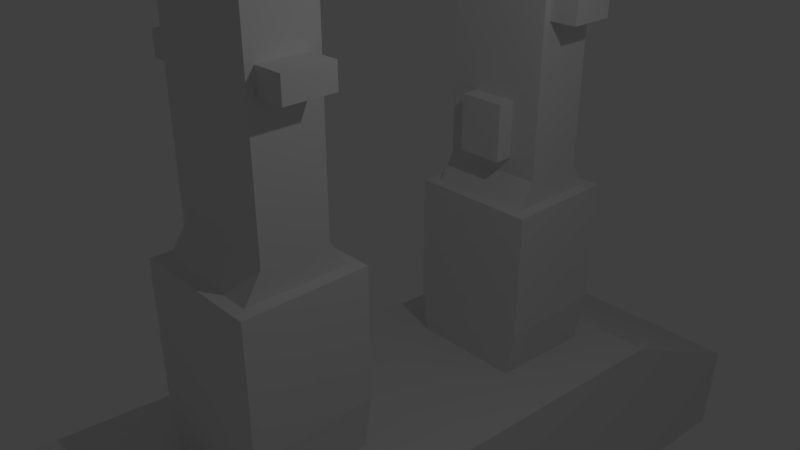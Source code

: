 # Source: 106bc01.blend  (saved by Blender 2.79.0; exported with 4.5.12 LTS)
import bpy
from mathutils import Matrix  # noqa: F401  (used for matrix-valued properties, if any)

bpy.ops.wm.read_factory_settings(use_empty=True)
scene = bpy.context.scene
scene.name = 'Scene'

# ---- collections
col_collection_1 = bpy.data.collections.new('Collection 1'); scene.collection.children.link(col_collection_1)

# ---- world
world_world = bpy.data.worlds.new('World'); scene.world = world_world
world_world.color = (0.05088, 0.05088, 0.05088)
world_world.use_sun_shadow = False
world_world.sun_shadow_jitter_overblur = 0.0
world_world.cycles.sampling_method = 'MANUAL'

# ---- cameras
cam_camera = bpy.data.cameras.new('Camera')
cam_camera.clip_end = 100.0
cam_camera.lens = 35.0
cam_camera.sensor_width = 32.0
cam_camera.sensor_height = 18.0
cam_camera.ortho_scale = 7.314
cam_camera.dof.focus_distance = 0.0

# ---- lights
light_lamp = bpy.data.lights.new('Lamp', 'POINT')
light_lamp.transmission_factor = 0.0
light_lamp.cutoff_distance = 30.0
light_lamp.energy = 100.0
light_lamp.shadow_buffer_clip_start = 1.001
light_lamp.shadow_soft_size = 0.1
light_lamp.shadow_maximum_resolution = 0.006
light_lamp.use_absolute_resolution = True

# ---- meshes
me_cube_009 = bpy.data.meshes.new('Cube.009')
me_cube_009.from_pydata([(-0.8126, -1.374, -1.506), (-0.9614, -2.243, 1.423), (-0.8126, 0.6263, -1.506), (-0.9614, 2.745, 1.423), (0.8126, -1.374, -1.506), (0.9614, -2.243, 1.423), (0.8126, 0.6263, -1.506), (0.9614, 2.745, 1.423), (-0.8126, 0.6263, -5.554), (-0.8126, -1.374, -5.554), (0.8126, 0.6263, -5.554), (0.8126, -1.374, -5.554), (-0.9614, -2.142, 2.289), (0.9614, -2.142, 2.289)], [], [(0, 1, 3, 2), (2, 3, 7, 6), (6, 7, 5, 4), (4, 5, 1, 0), (6, 4, 11, 10), (7, 3, 1, 5), (8, 10, 11, 9), (2, 6, 10, 8), (0, 2, 8, 9), (4, 0, 9, 11), (5, 1, 12, 13)])
me_cube_009.use_remesh_preserve_volume = False
me_cube_009.use_remesh_preserve_attributes = False
me_cube_009.use_mirror_vertex_groups = False
me_cube_009.update()
me_cube_008 = bpy.data.meshes.new('Cube.008')
me_cube_008.from_pydata([(-1.0, -1.0, -1.0), (-1.0, -1.0, 1.0), (-1.0, 1.0, -1.0), (-1.0, 1.0, 1.0), (1.0, -1.0, -1.0), (1.0, -1.0, 1.0), (1.0, 1.0, -1.0), (1.0, 1.0, 1.0)], [], [(0, 1, 3, 2), (2, 3, 7, 6), (6, 7, 5, 4), (4, 5, 1, 0), (2, 6, 4, 0), (7, 3, 1, 5)])
me_cube_008.use_remesh_preserve_volume = False
me_cube_008.use_remesh_preserve_attributes = False
me_cube_008.use_mirror_vertex_groups = False
me_cube_008.update()
me_cube_007 = bpy.data.meshes.new('Cube.007')
me_cube_007.from_pydata([(-1.0, -1.0, -1.0), (-1.0, -1.0, 1.0), (-1.0, 1.0, -1.0), (-1.0, 1.0, 1.0), (1.0, -1.0, -1.0), (1.0, -1.0, 1.0), (1.0, 1.0, -1.0), (1.0, 1.0, 1.0)], [], [(0, 1, 3, 2), (2, 3, 7, 6), (6, 7, 5, 4), (4, 5, 1, 0), (2, 6, 4, 0), (7, 3, 1, 5)])
me_cube_007.use_remesh_preserve_volume = False
me_cube_007.use_remesh_preserve_attributes = False
me_cube_007.use_mirror_vertex_groups = False
me_cube_007.update()
me_cube_006 = bpy.data.meshes.new('Cube.006')
me_cube_006.from_pydata([(-1.0, -1.0, -1.0), (-1.0, -1.0, 1.0), (-1.0, 1.0, -1.0), (-1.0, 1.0, 1.0), (1.0, -1.0, -1.0), (1.0, -1.0, 1.0), (1.0, 1.0, -1.0), (1.0, 1.0, 1.0)], [], [(0, 1, 3, 2), (2, 3, 7, 6), (6, 7, 5, 4), (4, 5, 1, 0), (2, 6, 4, 0), (7, 3, 1, 5)])
me_cube_006.use_remesh_preserve_volume = False
me_cube_006.use_remesh_preserve_attributes = False
me_cube_006.use_mirror_vertex_groups = False
me_cube_006.update()
me_cube_005 = bpy.data.meshes.new('Cube.005')
me_cube_005.from_pydata([(-1.0, -1.0, -1.0), (-1.0, -1.0, 1.0), (-1.0, 1.0, -1.0), (-1.0, 1.0, 1.0), (1.0, -1.0, -1.0), (1.0, -1.0, 1.0), (1.0, 1.0, -1.0), (1.0, 1.0, 1.0)], [], [(0, 1, 3, 2), (2, 3, 7, 6), (6, 7, 5, 4), (4, 5, 1, 0), (2, 6, 4, 0), (7, 3, 1, 5)])
me_cube_005.use_remesh_preserve_volume = False
me_cube_005.use_remesh_preserve_attributes = False
me_cube_005.use_mirror_vertex_groups = False
me_cube_005.update()
me_cube_004 = bpy.data.meshes.new('Cube.004')
me_cube_004.from_pydata([(-1.946, -1.0, -1.0), (-1.946, 1.0, -1.0), (1.945, -1.0, -1.0), (1.945, 1.0, -1.0), (-1.946, -1.0, 0.4559), (-1.946, -0.8934, 1.0), (1.945, -0.8934, 1.0), (1.945, -1.0, 0.4559), (-1.946, 0.5485, 1.0), (-1.946, 1.0, 0.09899), (1.945, 1.0, 0.09899), (1.945, 0.5485, 1.0), (-1.946, -0.8884, -1.0), (1.945, -0.8884, -1.0), (1.945, 0.5485, -1.0), (-1.946, 0.5485, -1.0), (-1.946, -0.5534, 1.0), (1.945, -0.5534, 1.0), (-1.946, -0.5496, -1.0), (1.945, -0.5496, -1.0), (-1.946, -0.5353, 1.0), (1.945, -0.5353, 1.0), (1.945, -0.5315, -1.0), (-1.946, -0.5315, -1.0), (-1.946, -0.2138, 1.0), (1.945, -0.2138, 1.0), (1.945, -0.2112, -1.0), (-1.946, -0.2112, -1.0), (-1.946, -0.1997, 1.0), (1.945, -0.1997, 1.0), (1.945, -0.1971, -1.0), (-1.946, -0.1971, -1.0), (-1.946, 0.1407, 1.0), (1.945, 0.1407, 1.0), (1.945, 0.1421, -1.0), (-1.946, 0.1421, -1.0), (-1.946, 0.1244, -1.0), (-1.946, 0.123, 1.0), (1.945, 0.123, 1.0), (1.945, 0.1244, -1.0), (-1.946, 0.4838, 1.0), (1.945, 0.4838, 1.0), (1.945, 0.4841, -1.0), (-1.946, 0.4841, -1.0), (-1.946, 0.4689, -1.0), (-1.946, 0.4686, 1.0), (1.945, 0.4686, 1.0), (1.945, 0.4689, -1.0), (1.944, -1.0, -0.6401), (-1.944, -1.001, -0.6543), (-1.943, -1.22, -1.01), (1.948, -1.22, -1.01), (-1.942, -1.221, -0.6642), (1.947, -1.22, -0.6501)], [], [(13, 6, 7, 48, 2), (17, 16, 5, 6), (1, 9, 10, 3), (12, 13, 2, 0), (6, 5, 4, 7), (0, 2, 51, 50), (8, 11, 10, 9), (15, 8, 9, 1), (18, 19, 13, 12), (19, 17, 6, 13), (0, 49, 4, 5, 12), (1, 3, 14, 15), (3, 10, 11, 14), (43, 40, 8, 15), (12, 5, 16, 18), (22, 21, 17, 19), (23, 22, 19, 18), (21, 20, 16, 17), (25, 24, 20, 21), (27, 26, 22, 23), (26, 25, 21, 22), (18, 16, 20, 23), (30, 29, 25, 26), (31, 30, 26, 27), (29, 28, 24, 25), (23, 20, 24, 27), (38, 37, 28, 29), (36, 39, 30, 31), (39, 38, 29, 30), (27, 24, 28, 31), (47, 46, 33, 34), (44, 47, 34, 35), (46, 45, 32, 33), (36, 37, 32, 35), (31, 28, 37, 36), (34, 33, 38, 39), (35, 34, 39, 36), (33, 32, 37, 38), (11, 8, 40, 41), (15, 14, 42, 43), (14, 11, 41, 42), (44, 45, 40, 43), (35, 32, 45, 44), (41, 40, 45, 46), (43, 42, 47, 44), (42, 41, 46, 47), (51, 53, 52, 50), (49, 48, 7, 4), (2, 48, 53, 51), (49, 0, 50, 52), (48, 49, 52, 53)])
me_cube_004.use_remesh_preserve_volume = False
me_cube_004.use_remesh_preserve_attributes = False
me_cube_004.use_mirror_vertex_groups = False
me_cube_004.update()
me_cube_003 = bpy.data.meshes.new('Cube.003')
me_cube_003.from_pydata([(-0.3482, -1.0, -0.2793), (-0.3482, 1.0, -0.2793), (0.2976, -1.0, -0.2793), (0.2976, 1.0, -0.2793), (-0.4035, -1.0, 0.8482), (-0.4035, 1.0, 0.8482), (0.353, 1.0, 0.8482), (0.353, -1.0, 0.8482), (-0.3314, -0.5369, 1.0), (0.2808, 0.5369, 1.0), (0.2808, -0.5369, 1.0), (-0.3314, 0.5369, 1.0), (0.2808, 0.8093, 0.8482), (-0.3314, -0.8093, 0.8482), (-0.3314, 0.8093, 0.8482), (0.2808, 0.5369, 3.558), (-0.3314, 0.5369, 3.558), (0.2808, -0.8093, 0.8482), (-0.3314, -0.5369, 3.558), (0.2808, -0.5369, 3.558), (-0.4035, 1.0, 0.08268), (0.353, 1.0, 0.08268), (0.353, -1.0, 0.08268), (-0.4035, -1.0, 0.08268)], [], [(5, 4, 13, 14), (14, 13, 8, 11), (6, 5, 14, 12), (1, 3, 2, 0), (13, 17, 10, 8), (22, 7, 4, 23), (21, 6, 7, 22), (20, 5, 6, 21), (23, 4, 5, 20), (4, 7, 17, 13), (11, 8, 18, 16), (8, 10, 19, 18), (12, 14, 11, 9), (17, 12, 9, 10), (10, 9, 15, 19), (7, 6, 12, 17), (9, 11, 16, 15), (0, 23, 20, 1), (1, 20, 21, 3), (3, 21, 22, 2), (2, 22, 23, 0)])
me_cube_003.use_remesh_preserve_volume = False
me_cube_003.use_remesh_preserve_attributes = False
me_cube_003.use_mirror_vertex_groups = False
me_cube_003.update()
me_cube_002 = bpy.data.meshes.new('Cube.002')
me_cube_002.from_pydata([(-1.0, -1.0, -1.0), (-1.0, -1.0, 1.0), (-1.0, 1.0, -1.0), (-1.0, 1.0, 1.0), (1.0, -1.0, -1.0), (1.0, -1.0, 1.0), (1.0, 1.0, -1.0), (1.0, 1.0, 1.0)], [], [(0, 1, 3, 2), (2, 3, 7, 6), (6, 7, 5, 4), (4, 5, 1, 0), (2, 6, 4, 0), (7, 3, 1, 5)])
me_cube_002.use_remesh_preserve_volume = False
me_cube_002.use_remesh_preserve_attributes = False
me_cube_002.use_mirror_vertex_groups = False
me_cube_002.update()
me_cube = bpy.data.meshes.new('Cube')
me_cube.from_pydata([(-1.0, -1.0, -1.0), (-1.0, -1.0, 1.0), (-1.0, 1.0, -1.0), (-1.0, 1.0, 1.0), (1.0, -1.0, -1.0), (1.0, -1.0, 1.0), (1.0, 1.0, -1.0), (1.0, 1.0, 1.0)], [], [(0, 1, 3, 2), (2, 3, 7, 6), (6, 7, 5, 4), (4, 5, 1, 0), (2, 6, 4, 0), (7, 3, 1, 5)])
me_cube.use_remesh_preserve_volume = False
me_cube.use_remesh_preserve_attributes = False
me_cube.use_mirror_vertex_groups = False
me_cube.update()
me_cube_001 = bpy.data.meshes.new('Cube.001')
me_cube_001.from_pydata([(-0.3482, -1.0, -0.2793), (-0.3482, 1.0, -0.2793), (0.2976, -1.0, -0.2793), (0.2976, 1.0, -0.2793), (-0.4035, -1.0, 0.8482), (-0.4035, 1.0, 0.8482), (0.353, 1.0, 0.8482), (0.353, -1.0, 0.8482), (-0.3314, -0.5369, 1.0), (0.2808, 0.5369, 1.0), (0.2808, -0.5369, 1.0), (-0.3314, 0.5369, 1.0), (0.2808, 0.8093, 0.8482), (-0.3314, -0.8093, 0.8482), (-0.3314, 0.8093, 0.8482), (0.2808, 0.5369, 3.558), (-0.3314, 0.5369, 3.558), (0.2808, -0.8093, 0.8482), (-0.3314, -0.5369, 3.558), (0.2808, -0.5369, 3.558), (-0.4035, 1.0, 0.08268), (0.353, 1.0, 0.08268), (0.353, -1.0, 0.08268), (-0.4035, -1.0, 0.08268)], [], [(5, 4, 13, 14), (14, 13, 8, 11), (6, 5, 14, 12), (1, 3, 2, 0), (13, 17, 10, 8), (22, 7, 4, 23), (21, 6, 7, 22), (20, 5, 6, 21), (23, 4, 5, 20), (4, 7, 17, 13), (11, 8, 18, 16), (8, 10, 19, 18), (12, 14, 11, 9), (17, 12, 9, 10), (10, 9, 15, 19), (7, 6, 12, 17), (9, 11, 16, 15), (0, 23, 20, 1), (1, 20, 21, 3), (3, 21, 22, 2), (2, 22, 23, 0)])
me_cube_001.use_remesh_preserve_volume = False
me_cube_001.use_remesh_preserve_attributes = False
me_cube_001.use_mirror_vertex_groups = False
me_cube_001.update()

# ---- objects
ob_cube_009 = bpy.data.objects.new('Cube.009', me_cube_009)
ob_cube_008 = bpy.data.objects.new('Cube.008', me_cube_008)
ob_cube_007 = bpy.data.objects.new('Cube.007', me_cube_007)
ob_cube_006 = bpy.data.objects.new('Cube.006', me_cube_006)
ob_cube_005 = bpy.data.objects.new('Cube.005', me_cube_005)
ob_106bc01_block1 = bpy.data.objects.new('106bc01 block1', me_cube_004)
ob_cube_003 = bpy.data.objects.new('Cube.003', me_cube_003)
ob_cube_002 = bpy.data.objects.new('Cube.002', me_cube_002)
ob_cube_001 = bpy.data.objects.new('Cube.001', me_cube)
ob_106bc01_chute1 = bpy.data.objects.new('106bc01 chute1', me_cube_001)
ob_lamp = bpy.data.objects.new('Lamp', light_lamp)
ob_camera = bpy.data.objects.new('Camera', cam_camera)

# ---- transforms, parenting, visibility, modifiers, constraints
ob_cube_009.location = (-1.052, -4.133, -8.076)
ob_cube_009.scale = (1.759, 1.0, 1.0)
ob_cube_009.lineart.crease_threshold = 0.0
ob_cube_008.location = (-1.07, -0.3171, 1.062)
ob_cube_008.rotation_euler = (0.0, -0.0, 1.571)
ob_cube_008.scale = (0.1559, 0.3835, 0.4705)
ob_cube_008.lineart.crease_threshold = 0.0
ob_cube_007.location = (-1.07, 3.428, 0.603)
ob_cube_007.rotation_euler = (0.0, -0.0, 1.571)
ob_cube_007.scale = (0.1559, 0.3835, 0.4705)
ob_cube_007.lineart.crease_threshold = 0.0
ob_cube_006.location = (-0.001866, 4.082, 2.542)
ob_cube_006.scale = (0.2597, 0.3835, 0.1842)
ob_cube_006.lineart.crease_threshold = 0.0
ob_cube_005.location = (-2.119, 4.097, 2.542)
ob_cube_005.scale = (0.2597, 0.3835, 0.1842)
ob_cube_005.lineart.crease_threshold = 0.0
ob_106bc01_block1.location = (-1.052, 1.447, -4.901)
ob_106bc01_block1.rotation_euler = (-0.0846, -0.0, 0.0)
ob_106bc01_block1.scale = (1.0, 7.572, 1.536)
ob_106bc01_block1.lineart.crease_threshold = 0.0
ob_cube_003.location = (-0.9899, 4.101, -2.941)
ob_cube_003.scale = (2.803, 0.9805, 2.803)
ob_cube_003.lineart.crease_threshold = 0.0
ob_cube_002.location = (-2.119, -1.013, 2.542)
ob_cube_002.scale = (0.2597, 0.3835, 0.1842)
ob_cube_002.lineart.crease_threshold = 0.0
ob_cube_001.location = (-0.001866, -1.013, 2.542)
ob_cube_001.scale = (0.2597, 0.3835, 0.1842)
ob_cube_001.lineart.crease_threshold = 0.0
ob_106bc01_chute1.location = (-0.9899, -1.001, -2.544)
ob_106bc01_chute1.scale = (2.803, 0.9805, 2.803)
ob_106bc01_chute1.lineart.crease_threshold = 0.0
ob_lamp.location = (4.076, 1.005, 5.904)
ob_lamp.rotation_euler = (0.6503, 0.05522, 1.866)
ob_lamp.lock_rotations_4d = False
ob_lamp.empty_display_type = 'ARROWS'
ob_lamp.color = (0.0, 0.0, 0.0, 0.0)
ob_lamp.lineart.crease_threshold = 0.0
ob_camera.location = (7.481, -6.508, 5.344)
ob_camera.rotation_euler = (1.109, 0.0, 0.8149)
ob_camera.lock_rotations_4d = False
ob_camera.empty_display_type = 'ARROWS'
ob_camera.color = (0.0, 0.0, 0.0, 0.0)
ob_camera.display_type = 'WIRE'
ob_camera.lineart.crease_threshold = 0.0

# ---- collection membership
col_collection_1.objects.link(ob_cube_009)
col_collection_1.objects.link(ob_cube_008)
col_collection_1.objects.link(ob_cube_007)
col_collection_1.objects.link(ob_cube_006)
col_collection_1.objects.link(ob_cube_005)
col_collection_1.objects.link(ob_106bc01_block1)
col_collection_1.objects.link(ob_cube_003)
col_collection_1.objects.link(ob_cube_002)
col_collection_1.objects.link(ob_cube_001)
col_collection_1.objects.link(ob_106bc01_chute1)
col_collection_1.objects.link(ob_lamp)
col_collection_1.objects.link(ob_camera)

# ---- scene / render settings (as saved in the file)
scene.camera = ob_camera
scene.frame_start = 1; scene.frame_end = 250; scene.frame_set(1)
scene.render.engine = 'CYCLES'
scene.render.resolution_percentage = 50
scene.render.dither_intensity = 0.0
scene.cycles.use_denoising = False
scene.cycles.samples = 128
scene.cycles.sampling_pattern = 'TABULATED_SOBOL'
scene.cycles.light_sampling_threshold = 0.0
scene.cycles.use_adaptive_sampling = False
scene.cycles.use_light_tree = False
scene.cycles.blur_glossy = 0.0
scene.cycles.sample_clamp_indirect = 0.0
scene.view_settings.view_transform = 'Standard'
bpy.context.view_layer.update()
